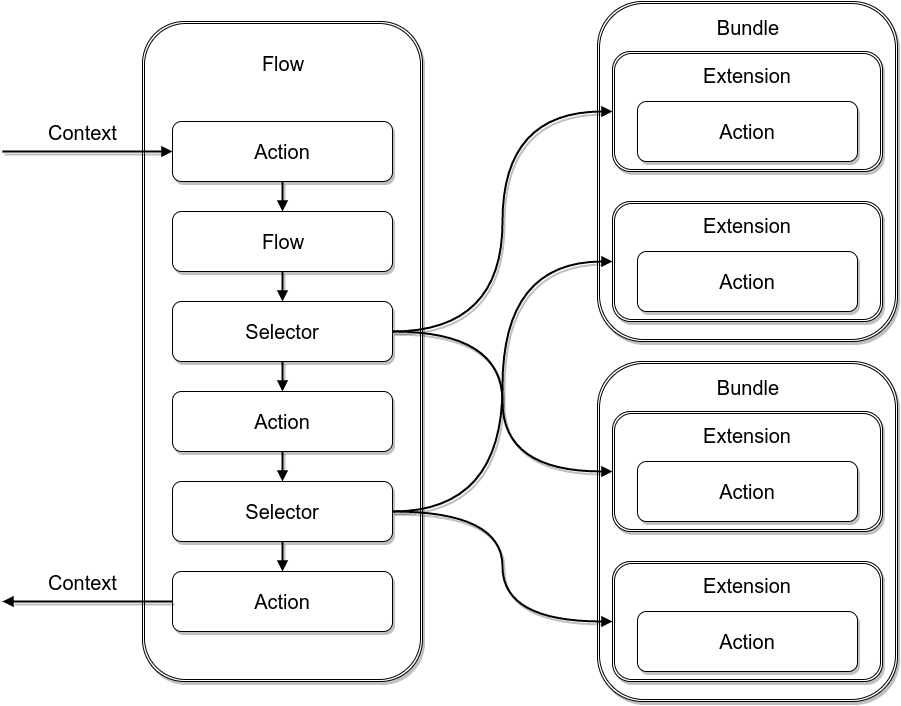

The diagram above was exported from draw.io. Its source (the exported page's mxGraphModel, read from the mxfile embedded in the PNG):
<mxGraphModel dx="1430" dy="807" grid="1" gridSize="10" guides="1" tooltips="1" connect="1" arrows="1" fold="1" page="1" pageScale="1" pageWidth="1980" pageHeight="1100" math="0" shadow="0">
  <root>
    <mxCell id="0" />
    <mxCell id="1" parent="0" />
    <mxCell id="d6581cc54f0a7bc-8" value="&lt;div&gt;Bundle&lt;/div&gt;&lt;div&gt;&lt;br&gt;&lt;/div&gt;&lt;div&gt;&lt;br&gt;&lt;/div&gt;&lt;div&gt;&lt;br&gt;&lt;/div&gt;&lt;div&gt;&lt;br&gt;&lt;/div&gt;&lt;div&gt;&lt;br&gt;&lt;/div&gt;&lt;div&gt;&lt;br&gt;&lt;/div&gt;&lt;div&gt;&lt;br&gt;&lt;/div&gt;&lt;div&gt;&lt;br&gt;&lt;/div&gt;&lt;div&gt;&lt;br&gt;&lt;/div&gt;&lt;div&gt;&lt;br&gt;&lt;/div&gt;&lt;div&gt;&lt;br&gt;&lt;/div&gt;&lt;div&gt;&lt;br&gt;&lt;/div&gt;" style="shape=ext;double=1;whiteSpace=wrap;html=1;rounded=1;shadow=1;glass=0;strokeColor=#000000;fillColor=#ffffff;fontSize=20;" vertex="1" parent="1">
      <mxGeometry x="775" y="100" width="300" height="340" as="geometry" />
    </mxCell>
    <mxCell id="4807f77ede6c30b8-1" value="Flow&lt;div&gt;&lt;br&gt;&lt;/div&gt;&lt;div&gt;&lt;br&gt;&lt;/div&gt;&lt;div&gt;&lt;br&gt;&lt;/div&gt;&lt;div&gt;&lt;br&gt;&lt;/div&gt;&lt;div&gt;&lt;br&gt;&lt;/div&gt;&lt;div&gt;&lt;br&gt;&lt;/div&gt;&lt;div&gt;&lt;br&gt;&lt;/div&gt;&lt;div&gt;&lt;br&gt;&lt;/div&gt;&lt;div&gt;&lt;br&gt;&lt;/div&gt;&lt;div&gt;&lt;br&gt;&lt;/div&gt;&lt;div&gt;&lt;br&gt;&lt;/div&gt;&lt;div&gt;&lt;br&gt;&lt;/div&gt;&lt;div&gt;&lt;br&gt;&lt;/div&gt;&lt;div&gt;&lt;br&gt;&lt;/div&gt;&lt;div&gt;&lt;br&gt;&lt;/div&gt;&lt;div&gt;&lt;br&gt;&lt;/div&gt;&lt;div&gt;&lt;br&gt;&lt;/div&gt;&lt;div&gt;&lt;br&gt;&lt;/div&gt;&lt;div&gt;&lt;br&gt;&lt;/div&gt;&lt;div&gt;&lt;br&gt;&lt;/div&gt;&lt;div&gt;&lt;br&gt;&lt;/div&gt;&lt;div&gt;&lt;br&gt;&lt;/div&gt;&lt;div&gt;&lt;br&gt;&lt;/div&gt;&lt;div&gt;&lt;br&gt;&lt;/div&gt;" style="shape=ext;double=1;rounded=1;whiteSpace=wrap;html=1;shadow=1;glass=0;strokeColor=#000000;fillColor=#ffffff;fontSize=20;" vertex="1" parent="1">
      <mxGeometry x="320" y="120" width="280" height="660" as="geometry" />
    </mxCell>
    <mxCell id="d6581cc54f0a7bc-24" style="edgeStyle=orthogonalEdgeStyle;curved=1;rounded=0;html=1;exitX=0.5;exitY=1;entryX=0.5;entryY=0;shadow=1;startArrow=none;startFill=0;endArrow=block;endFill=1;jettySize=auto;orthogonalLoop=1;strokeColor=#000000;strokeWidth=2;gradientColor=#B3B3B3;fontSize=20;" edge="1" parent="1" source="4807f77ede6c30b8-2" target="4807f77ede6c30b8-3">
      <mxGeometry relative="1" as="geometry" />
    </mxCell>
    <mxCell id="d6581cc54f0a7bc-29" style="edgeStyle=orthogonalEdgeStyle;curved=1;rounded=0;html=1;exitX=0;exitY=0.5;shadow=1;startArrow=block;startFill=1;endArrow=none;endFill=0;jettySize=auto;orthogonalLoop=1;strokeColor=#000000;strokeWidth=2;gradientColor=#B3B3B3;fontSize=20;" edge="1" parent="1" source="4807f77ede6c30b8-2">
      <mxGeometry relative="1" as="geometry">
        <mxPoint x="180" y="250" as="targetPoint" />
      </mxGeometry>
    </mxCell>
    <mxCell id="d6581cc54f0a7bc-30" value="Context" style="text;html=1;resizable=0;points=[];align=center;verticalAlign=middle;labelBackgroundColor=#ffffff;fontSize=20;" vertex="1" connectable="0" parent="d6581cc54f0a7bc-29">
      <mxGeometry x="0.1294" relative="1" as="geometry">
        <mxPoint x="6" y="-20" as="offset" />
      </mxGeometry>
    </mxCell>
    <mxCell id="4807f77ede6c30b8-2" value="Action" style="rounded=1;whiteSpace=wrap;html=1;shadow=1;glass=0;strokeColor=#000000;fillColor=#ffffff;fontSize=20;" vertex="1" parent="1">
      <mxGeometry x="350" y="220" width="220" height="60" as="geometry" />
    </mxCell>
    <mxCell id="d6581cc54f0a7bc-25" style="edgeStyle=orthogonalEdgeStyle;curved=1;rounded=0;html=1;exitX=0.5;exitY=1;entryX=0.5;entryY=0;shadow=1;startArrow=none;startFill=0;endArrow=block;endFill=1;jettySize=auto;orthogonalLoop=1;strokeColor=#000000;strokeWidth=2;gradientColor=#B3B3B3;fontSize=20;" edge="1" parent="1" source="4807f77ede6c30b8-3" target="4807f77ede6c30b8-4">
      <mxGeometry relative="1" as="geometry" />
    </mxCell>
    <mxCell id="4807f77ede6c30b8-3" value="Flow" style="rounded=1;whiteSpace=wrap;html=1;shadow=1;glass=0;strokeColor=#000000;fillColor=#ffffff;fontSize=20;" vertex="1" parent="1">
      <mxGeometry x="350" y="310" width="220" height="60" as="geometry" />
    </mxCell>
    <mxCell id="d6581cc54f0a7bc-9" style="edgeStyle=orthogonalEdgeStyle;curved=1;rounded=0;html=1;exitX=1;exitY=0.5;entryX=0;entryY=0.5;shadow=1;startArrow=none;startFill=0;endArrow=block;endFill=1;jettySize=auto;orthogonalLoop=1;strokeColor=#000000;strokeWidth=2;gradientColor=#B3B3B3;fontSize=20;" edge="1" parent="1" source="4807f77ede6c30b8-4" target="4807f77ede6c30b8-8">
      <mxGeometry relative="1" as="geometry" />
    </mxCell>
    <mxCell id="d6581cc54f0a7bc-26" style="edgeStyle=orthogonalEdgeStyle;curved=1;rounded=0;html=1;exitX=0.5;exitY=1;entryX=0.5;entryY=0;shadow=1;startArrow=none;startFill=0;endArrow=block;endFill=1;jettySize=auto;orthogonalLoop=1;strokeColor=#000000;strokeWidth=2;gradientColor=#B3B3B3;fontSize=20;" edge="1" parent="1" source="4807f77ede6c30b8-4" target="4807f77ede6c30b8-5">
      <mxGeometry relative="1" as="geometry" />
    </mxCell>
    <mxCell id="4807f77ede6c30b8-4" value="Selector" style="rounded=1;whiteSpace=wrap;html=1;shadow=1;glass=0;strokeColor=#000000;fillColor=#ffffff;fontSize=20;" vertex="1" parent="1">
      <mxGeometry x="350" y="400" width="220" height="60" as="geometry" />
    </mxCell>
    <mxCell id="d6581cc54f0a7bc-27" style="edgeStyle=orthogonalEdgeStyle;curved=1;rounded=0;html=1;exitX=0.5;exitY=1;entryX=0.5;entryY=0;shadow=1;startArrow=none;startFill=0;endArrow=block;endFill=1;jettySize=auto;orthogonalLoop=1;strokeColor=#000000;strokeWidth=2;gradientColor=#B3B3B3;fontSize=20;" edge="1" parent="1" source="4807f77ede6c30b8-5" target="4807f77ede6c30b8-6">
      <mxGeometry relative="1" as="geometry" />
    </mxCell>
    <mxCell id="4807f77ede6c30b8-5" value="Action" style="rounded=1;whiteSpace=wrap;html=1;shadow=1;glass=0;strokeColor=#000000;fillColor=#ffffff;fontSize=20;" vertex="1" parent="1">
      <mxGeometry x="350" y="490" width="220" height="60" as="geometry" />
    </mxCell>
    <mxCell id="d6581cc54f0a7bc-10" style="edgeStyle=orthogonalEdgeStyle;curved=1;rounded=0;html=1;exitX=1;exitY=0.5;entryX=0;entryY=0.5;shadow=1;startArrow=none;startFill=0;endArrow=block;endFill=1;jettySize=auto;orthogonalLoop=1;strokeColor=#000000;strokeWidth=2;gradientColor=#B3B3B3;fontSize=20;" edge="1" parent="1" source="4807f77ede6c30b8-6" target="d6581cc54f0a7bc-6">
      <mxGeometry relative="1" as="geometry" />
    </mxCell>
    <mxCell id="d6581cc54f0a7bc-28" style="edgeStyle=orthogonalEdgeStyle;curved=1;rounded=0;html=1;exitX=0.5;exitY=1;entryX=0.5;entryY=0;shadow=1;startArrow=none;startFill=0;endArrow=block;endFill=1;jettySize=auto;orthogonalLoop=1;strokeColor=#000000;strokeWidth=2;gradientColor=#B3B3B3;fontSize=20;" edge="1" parent="1" source="4807f77ede6c30b8-6" target="4807f77ede6c30b8-7">
      <mxGeometry relative="1" as="geometry" />
    </mxCell>
    <mxCell id="4807f77ede6c30b8-6" value="Selector" style="rounded=1;whiteSpace=wrap;html=1;shadow=1;glass=0;strokeColor=#000000;fillColor=#ffffff;fontSize=20;" vertex="1" parent="1">
      <mxGeometry x="350" y="580" width="220" height="60" as="geometry" />
    </mxCell>
    <mxCell id="4807f77ede6c30b8-7" value="Action" style="rounded=1;whiteSpace=wrap;html=1;shadow=1;glass=0;strokeColor=#000000;fillColor=#ffffff;fontSize=20;" vertex="1" parent="1">
      <mxGeometry x="350" y="670" width="220" height="60" as="geometry" />
    </mxCell>
    <mxCell id="d6581cc54f0a7bc-2" value="" style="group" vertex="1" connectable="0" parent="1">
      <mxGeometry x="790" y="150" width="270" height="120" as="geometry" />
    </mxCell>
    <mxCell id="d6581cc54f0a7bc-1" value="" style="group" vertex="1" connectable="0" parent="d6581cc54f0a7bc-2">
      <mxGeometry width="270" height="120" as="geometry" />
    </mxCell>
    <mxCell id="4807f77ede6c30b8-11" value="" style="group" vertex="1" connectable="0" parent="d6581cc54f0a7bc-1">
      <mxGeometry width="270" height="120" as="geometry" />
    </mxCell>
    <mxCell id="4807f77ede6c30b8-8" value="&lt;div&gt;&lt;span&gt;Extension&lt;/span&gt;&lt;br&gt;&lt;/div&gt;&lt;div&gt;&lt;span&gt;&lt;br&gt;&lt;/span&gt;&lt;/div&gt;&lt;div&gt;&lt;span&gt;&lt;br&gt;&lt;/span&gt;&lt;/div&gt;&lt;div&gt;&lt;br&gt;&lt;/div&gt;" style="shape=ext;double=1;rounded=1;whiteSpace=wrap;html=1;shadow=1;glass=0;strokeColor=#000000;fillColor=#ffffff;fontSize=20;" vertex="1" parent="4807f77ede6c30b8-11">
      <mxGeometry width="270" height="120" as="geometry" />
    </mxCell>
    <mxCell id="4807f77ede6c30b8-9" value="Action" style="rounded=1;whiteSpace=wrap;html=1;shadow=1;glass=0;strokeColor=#000000;fillColor=#ffffff;fontSize=20;" vertex="1" parent="4807f77ede6c30b8-11">
      <mxGeometry x="25" y="50" width="220" height="60" as="geometry" />
    </mxCell>
    <mxCell id="d6581cc54f0a7bc-3" value="" style="group" vertex="1" connectable="0" parent="1">
      <mxGeometry x="790" y="300" width="270" height="120" as="geometry" />
    </mxCell>
    <mxCell id="d6581cc54f0a7bc-4" value="" style="group" vertex="1" connectable="0" parent="d6581cc54f0a7bc-3">
      <mxGeometry width="270" height="120" as="geometry" />
    </mxCell>
    <mxCell id="d6581cc54f0a7bc-5" value="" style="group" vertex="1" connectable="0" parent="d6581cc54f0a7bc-4">
      <mxGeometry width="270" height="120" as="geometry" />
    </mxCell>
    <mxCell id="d6581cc54f0a7bc-6" value="&lt;div&gt;&lt;span&gt;Extension&lt;/span&gt;&lt;br&gt;&lt;/div&gt;&lt;div&gt;&lt;span&gt;&lt;br&gt;&lt;/span&gt;&lt;/div&gt;&lt;div&gt;&lt;span&gt;&lt;br&gt;&lt;/span&gt;&lt;/div&gt;&lt;div&gt;&lt;br&gt;&lt;/div&gt;" style="shape=ext;double=1;rounded=1;whiteSpace=wrap;html=1;shadow=1;glass=0;strokeColor=#000000;fillColor=#ffffff;fontSize=20;" vertex="1" parent="d6581cc54f0a7bc-5">
      <mxGeometry width="270" height="120" as="geometry" />
    </mxCell>
    <mxCell id="d6581cc54f0a7bc-7" value="Action" style="rounded=1;whiteSpace=wrap;html=1;shadow=1;glass=0;strokeColor=#000000;fillColor=#ffffff;fontSize=20;" vertex="1" parent="d6581cc54f0a7bc-5">
      <mxGeometry x="25" y="50" width="220" height="60" as="geometry" />
    </mxCell>
    <mxCell id="d6581cc54f0a7bc-11" value="&lt;div&gt;Bundle&lt;/div&gt;&lt;div&gt;&lt;br&gt;&lt;/div&gt;&lt;div&gt;&lt;br&gt;&lt;/div&gt;&lt;div&gt;&lt;br&gt;&lt;/div&gt;&lt;div&gt;&lt;br&gt;&lt;/div&gt;&lt;div&gt;&lt;br&gt;&lt;/div&gt;&lt;div&gt;&lt;br&gt;&lt;/div&gt;&lt;div&gt;&lt;br&gt;&lt;/div&gt;&lt;div&gt;&lt;br&gt;&lt;/div&gt;&lt;div&gt;&lt;br&gt;&lt;/div&gt;&lt;div&gt;&lt;br&gt;&lt;/div&gt;&lt;div&gt;&lt;br&gt;&lt;/div&gt;&lt;div&gt;&lt;br&gt;&lt;/div&gt;" style="shape=ext;double=1;whiteSpace=wrap;html=1;rounded=1;shadow=1;glass=0;strokeColor=#000000;fillColor=#ffffff;fontSize=20;" vertex="1" parent="1">
      <mxGeometry x="775" y="460" width="300" height="340" as="geometry" />
    </mxCell>
    <mxCell id="d6581cc54f0a7bc-12" value="" style="group" vertex="1" connectable="0" parent="1">
      <mxGeometry x="790" y="510" width="270" height="120" as="geometry" />
    </mxCell>
    <mxCell id="d6581cc54f0a7bc-13" value="" style="group" vertex="1" connectable="0" parent="d6581cc54f0a7bc-12">
      <mxGeometry width="270" height="120" as="geometry" />
    </mxCell>
    <mxCell id="d6581cc54f0a7bc-14" value="" style="group" vertex="1" connectable="0" parent="d6581cc54f0a7bc-13">
      <mxGeometry width="270" height="120" as="geometry" />
    </mxCell>
    <mxCell id="d6581cc54f0a7bc-15" value="&lt;div&gt;&lt;span&gt;Extension&lt;/span&gt;&lt;br&gt;&lt;/div&gt;&lt;div&gt;&lt;span&gt;&lt;br&gt;&lt;/span&gt;&lt;/div&gt;&lt;div&gt;&lt;span&gt;&lt;br&gt;&lt;/span&gt;&lt;/div&gt;&lt;div&gt;&lt;br&gt;&lt;/div&gt;" style="shape=ext;double=1;rounded=1;whiteSpace=wrap;html=1;shadow=1;glass=0;strokeColor=#000000;fillColor=#ffffff;fontSize=20;" vertex="1" parent="d6581cc54f0a7bc-14">
      <mxGeometry width="270" height="120" as="geometry" />
    </mxCell>
    <mxCell id="d6581cc54f0a7bc-16" value="Action" style="rounded=1;whiteSpace=wrap;html=1;shadow=1;glass=0;strokeColor=#000000;fillColor=#ffffff;fontSize=20;" vertex="1" parent="d6581cc54f0a7bc-14">
      <mxGeometry x="25" y="50" width="220" height="60" as="geometry" />
    </mxCell>
    <mxCell id="d6581cc54f0a7bc-17" value="" style="group" vertex="1" connectable="0" parent="1">
      <mxGeometry x="790" y="660" width="270" height="120" as="geometry" />
    </mxCell>
    <mxCell id="d6581cc54f0a7bc-18" value="" style="group" vertex="1" connectable="0" parent="d6581cc54f0a7bc-17">
      <mxGeometry width="270" height="120" as="geometry" />
    </mxCell>
    <mxCell id="d6581cc54f0a7bc-19" value="" style="group" vertex="1" connectable="0" parent="d6581cc54f0a7bc-18">
      <mxGeometry width="270" height="120" as="geometry" />
    </mxCell>
    <mxCell id="d6581cc54f0a7bc-20" value="&lt;div&gt;&lt;span&gt;Extension&lt;/span&gt;&lt;br&gt;&lt;/div&gt;&lt;div&gt;&lt;span&gt;&lt;br&gt;&lt;/span&gt;&lt;/div&gt;&lt;div&gt;&lt;span&gt;&lt;br&gt;&lt;/span&gt;&lt;/div&gt;&lt;div&gt;&lt;br&gt;&lt;/div&gt;" style="shape=ext;double=1;rounded=1;whiteSpace=wrap;html=1;shadow=1;glass=0;strokeColor=#000000;fillColor=#ffffff;fontSize=20;" vertex="1" parent="d6581cc54f0a7bc-19">
      <mxGeometry width="270" height="120" as="geometry" />
    </mxCell>
    <mxCell id="d6581cc54f0a7bc-21" value="Action" style="rounded=1;whiteSpace=wrap;html=1;shadow=1;glass=0;strokeColor=#000000;fillColor=#ffffff;fontSize=20;" vertex="1" parent="d6581cc54f0a7bc-19">
      <mxGeometry x="25" y="50" width="220" height="60" as="geometry" />
    </mxCell>
    <mxCell id="d6581cc54f0a7bc-22" style="edgeStyle=orthogonalEdgeStyle;curved=1;rounded=0;html=1;exitX=1;exitY=0.5;entryX=0;entryY=0.5;shadow=1;startArrow=none;startFill=0;endArrow=block;endFill=1;jettySize=auto;orthogonalLoop=1;strokeColor=#000000;strokeWidth=2;gradientColor=#B3B3B3;fontSize=20;" edge="1" parent="1" source="4807f77ede6c30b8-4" target="d6581cc54f0a7bc-15">
      <mxGeometry relative="1" as="geometry" />
    </mxCell>
    <mxCell id="d6581cc54f0a7bc-23" style="edgeStyle=orthogonalEdgeStyle;curved=1;rounded=0;html=1;exitX=1;exitY=0.5;entryX=0;entryY=0.5;shadow=1;startArrow=none;startFill=0;endArrow=block;endFill=1;jettySize=auto;orthogonalLoop=1;strokeColor=#000000;strokeWidth=2;gradientColor=#B3B3B3;fontSize=20;" edge="1" parent="1" source="4807f77ede6c30b8-6" target="d6581cc54f0a7bc-20">
      <mxGeometry relative="1" as="geometry" />
    </mxCell>
    <mxCell id="d6581cc54f0a7bc-32" style="edgeStyle=orthogonalEdgeStyle;curved=1;rounded=0;html=1;shadow=1;startArrow=none;startFill=0;endArrow=block;endFill=1;jettySize=auto;orthogonalLoop=1;strokeColor=#000000;strokeWidth=2;gradientColor=#B3B3B3;fontSize=20;" edge="1" parent="1">
      <mxGeometry x="180" y="700" as="geometry">
        <mxPoint x="180" y="700" as="targetPoint" />
        <mxPoint x="350" y="700" as="sourcePoint" />
      </mxGeometry>
    </mxCell>
    <mxCell id="d6581cc54f0a7bc-33" value="Context" style="text;html=1;resizable=0;points=[];align=center;verticalAlign=middle;labelBackgroundColor=#ffffff;fontSize=20;" vertex="1" connectable="0" parent="d6581cc54f0a7bc-32">
      <mxGeometry x="0.1294" relative="1" as="geometry">
        <mxPoint x="6" y="-20" as="offset" />
      </mxGeometry>
    </mxCell>
  </root>
</mxGraphModel>